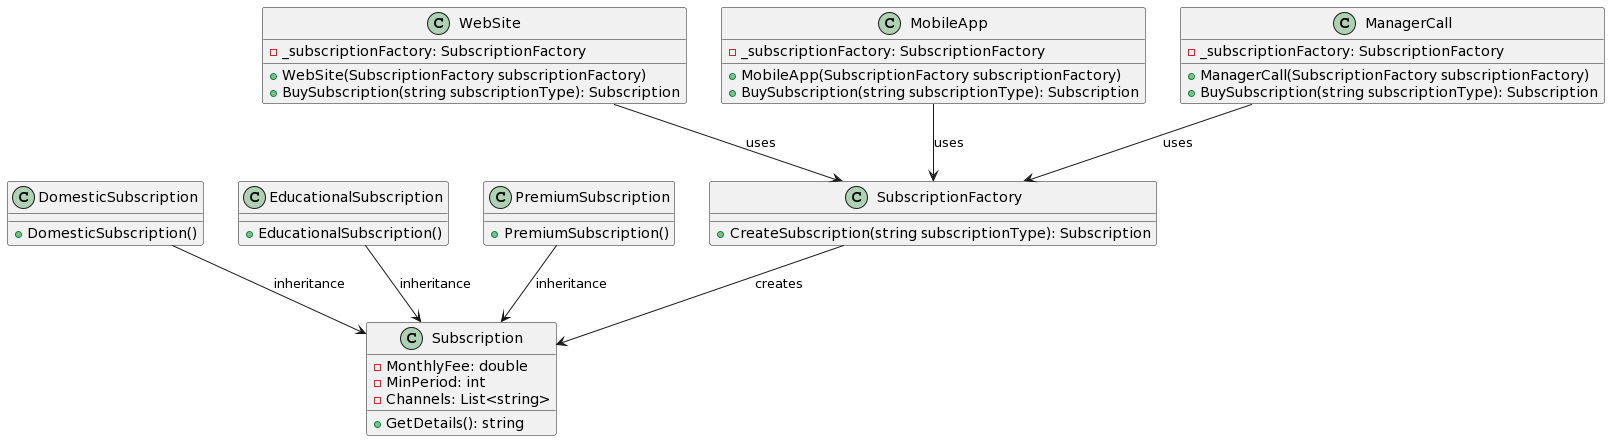

The diagram above was rendered by PlantUML. Its source (embedded in the PNG):
@startuml
class Subscription {
    -MonthlyFee: double
    -MinPeriod: int
    -Channels: List<string>
    +GetDetails(): string
}

class DomesticSubscription {
    +DomesticSubscription()
}

class EducationalSubscription {
    +EducationalSubscription()
}

class PremiumSubscription {
    +PremiumSubscription()
}

class SubscriptionFactory {
    +CreateSubscription(string subscriptionType): Subscription
}

class WebSite {
    -_subscriptionFactory: SubscriptionFactory
    +WebSite(SubscriptionFactory subscriptionFactory)
    +BuySubscription(string subscriptionType): Subscription
}

class MobileApp {
    -_subscriptionFactory: SubscriptionFactory
    +MobileApp(SubscriptionFactory subscriptionFactory)
    +BuySubscription(string subscriptionType): Subscription
}

class ManagerCall {
    -_subscriptionFactory: SubscriptionFactory
    +ManagerCall(SubscriptionFactory subscriptionFactory)
    +BuySubscription(string subscriptionType): Subscription
}

WebSite --> SubscriptionFactory : uses
MobileApp --> SubscriptionFactory : uses
ManagerCall --> SubscriptionFactory : uses

SubscriptionFactory --> Subscription : creates
DomesticSubscription --> Subscription : inheritance
EducationalSubscription --> Subscription : inheritance
PremiumSubscription --> Subscription : inheritance
@enduml